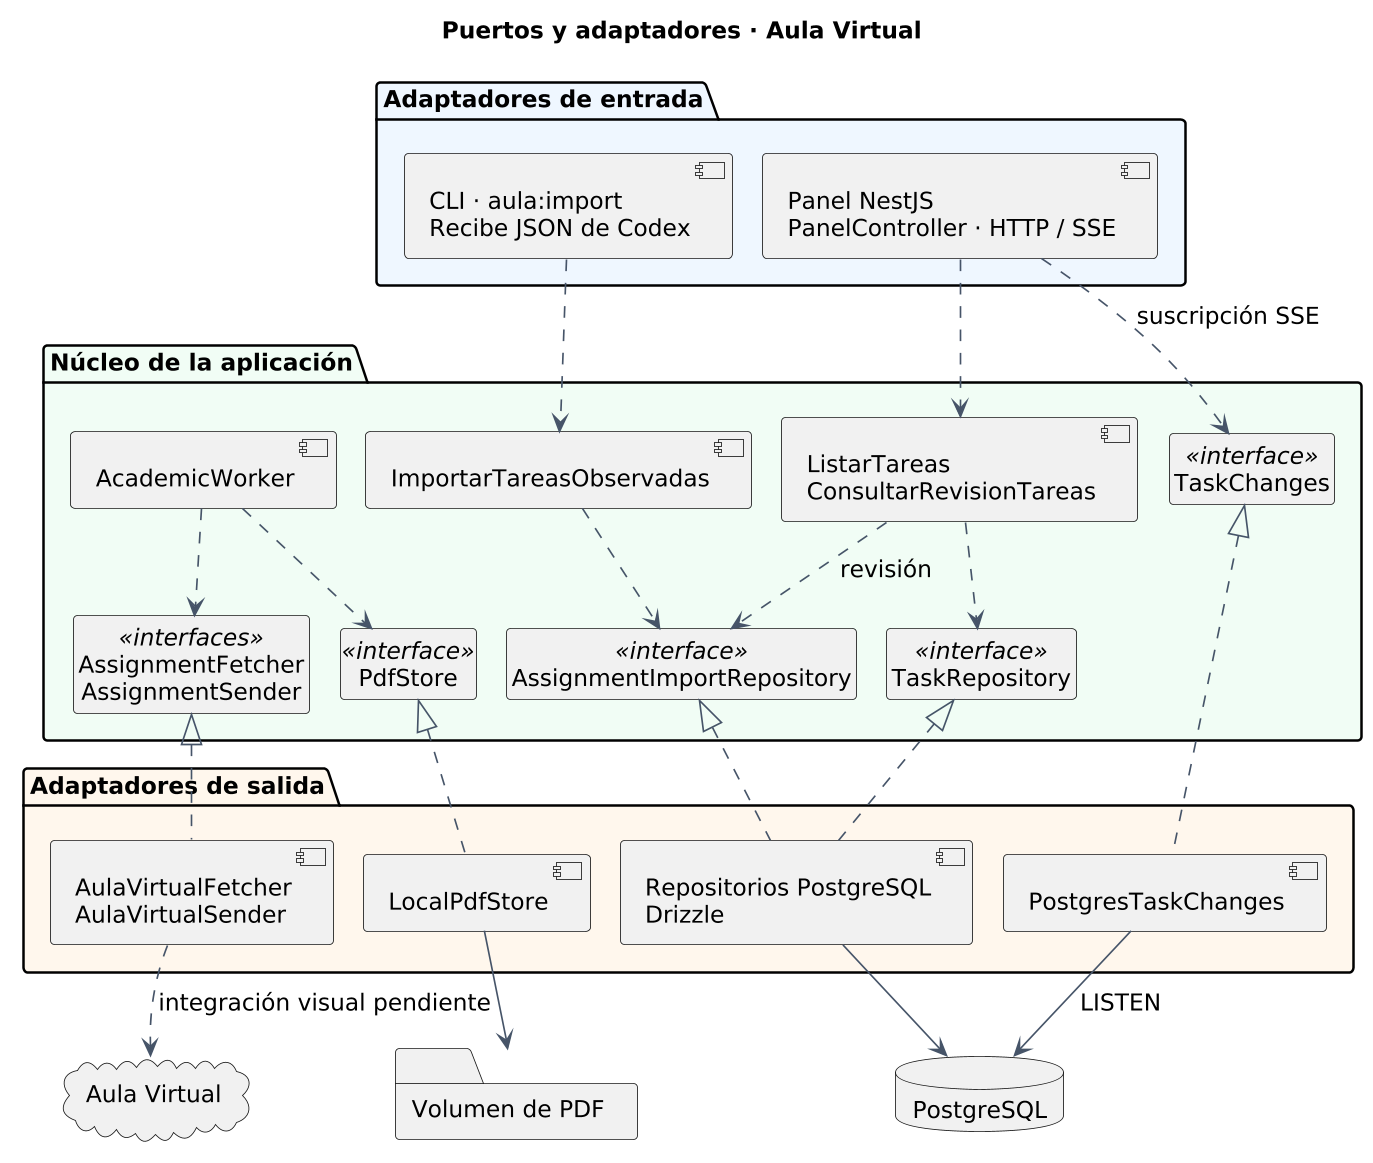

The diagram above was rendered by PlantUML. Its source (embedded in the PNG):
@startuml
!pragma layout smetana
top to bottom direction
allowmixing
hide empty members
hide circle
skinparam dpi 160
skinparam defaultFontName DejaVu Sans
skinparam defaultFontSize 14
skinparam shadowing false
skinparam ArrowColor #475569
skinparam componentStyle uml2
title Puertos y adaptadores · Aula Virtual

package "Adaptadores de entrada" #EFF6FF {
  component "CLI · aula:import\nRecibe JSON de Codex" as cli
  component "Panel NestJS\nPanelController · HTTP / SSE" as web
}

package "Núcleo de la aplicación" #F0FDF4 {
  component "ImportarTareasObservadas" as import
  component "ListarTareas\nConsultarRevisionTareas" as read
  component "AcademicWorker" as worker
  class "AssignmentImportRepository" as importPort <<interface>>
  class "TaskRepository" as readPort <<interface>>
  class "TaskChanges" as observePort <<interface>>
  class "AssignmentFetcher\nAssignmentSender" as academicPorts <<interfaces>>
  class "PdfStore" as filePort <<interface>>
}

package "Adaptadores de salida" #FFF7ED {
  component "Repositorios PostgreSQL\nDrizzle" as repo
  component "PostgresTaskChanges" as observer
  component "AulaVirtualFetcher\nAulaVirtualSender" as academic
  component "LocalPdfStore" as files
}

database "PostgreSQL" as pg
folder "Volumen de PDF" as volume
cloud "Aula Virtual" as aula

cli ..> import
web ..> read
web ..> observePort : suscripción SSE
import ..> importPort
read ..> readPort
read ..> importPort : revisión
worker ..> academicPorts
worker ..> filePort
importPort <|.. repo
readPort <|.. repo
observePort <|.. observer
academicPorts <|.. academic
filePort <|.. files
repo --> pg
observer --> pg : LISTEN
files --> volume
academic ..> aula : integración visual pendiente

@enduml